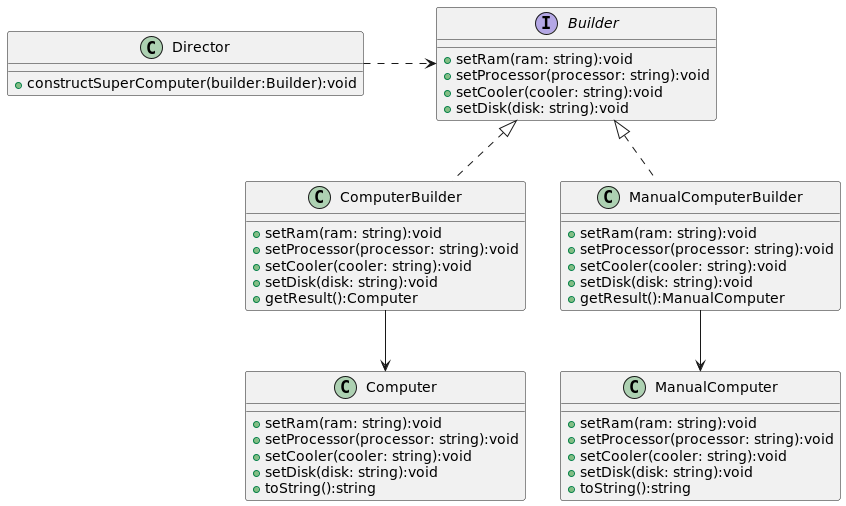

The diagram above was rendered by PlantUML. Its source (embedded in the PNG):
@startuml
class Computer{
    +setRam(ram: string):void
    +setProcessor(processor: string):void
    +setCooler(cooler: string):void
    +setDisk(disk: string):void
    +toString():string
}

class ManualComputer{
    +setRam(ram: string):void
    +setProcessor(processor: string):void
    +setCooler(cooler: string):void
    +setDisk(disk: string):void
    +toString():string
}

interface Builder{
    +setRam(ram: string):void
    +setProcessor(processor: string):void
    +setCooler(cooler: string):void
    +setDisk(disk: string):void
}
class ComputerBuilder{
    +setRam(ram: string):void
    +setProcessor(processor: string):void
    +setCooler(cooler: string):void
    +setDisk(disk: string):void
    +getResult():Computer
}

class ManualComputerBuilder{
    +setRam(ram: string):void
    +setProcessor(processor: string):void
    +setCooler(cooler: string):void
    +setDisk(disk: string):void
    +getResult():ManualComputer
}

class Director{
    +constructSuperComputer(builder:Builder):void
}

Builder <|.. ComputerBuilder
Builder <|.. ManualComputerBuilder
ComputerBuilder --> Computer
ManualComputerBuilder --> ManualComputer
Director .> Builder: "         "

@enduml